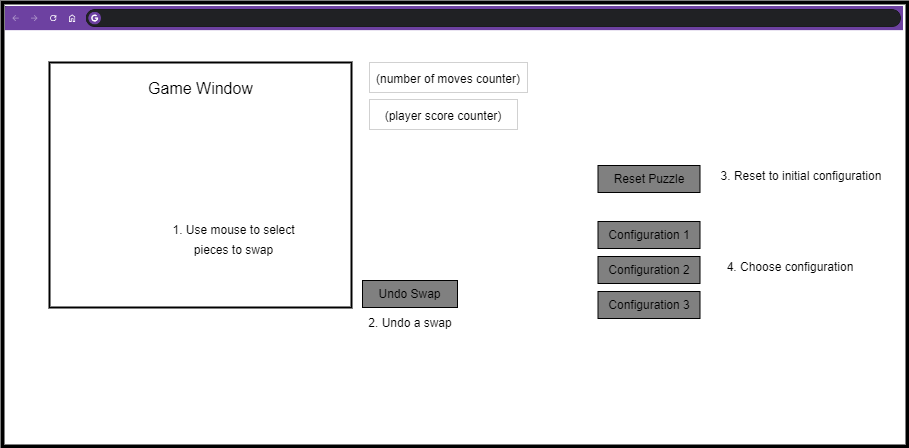

The diagram above was exported from draw.io. Its source (the exported page's mxGraphModel, read from the mxfile embedded in the PNG):
<mxGraphModel dx="1150" dy="946" grid="0" gridSize="10" guides="1" tooltips="1" connect="1" arrows="1" fold="1" page="0" pageScale="1" pageWidth="850" pageHeight="1100" math="0" shadow="0">
  <root>
    <mxCell id="0" />
    <mxCell id="1" parent="0" />
    <mxCell id="H_vDy73RLhmVP92egl3P-1" value="" style="rounded=0;whiteSpace=wrap;html=1;strokeWidth=4;" vertex="1" parent="1">
      <mxGeometry x="-582" y="-214" width="905" height="444" as="geometry" />
    </mxCell>
    <mxCell id="H_vDy73RLhmVP92egl3P-2" value="" style="rounded=0;whiteSpace=wrap;html=1;strokeWidth=2;" vertex="1" parent="1">
      <mxGeometry x="-535" y="-154" width="302" height="245" as="geometry" />
    </mxCell>
    <mxCell id="H_vDy73RLhmVP92egl3P-3" value="Game Window" style="text;html=1;align=center;verticalAlign=middle;whiteSpace=wrap;rounded=0;fontSize=16;" vertex="1" parent="1">
      <mxGeometry x="-449.5" y="-143" width="131" height="30" as="geometry" />
    </mxCell>
    <mxCell id="H_vDy73RLhmVP92egl3P-4" value="&lt;font style=&quot;font-size: 12px;&quot;&gt;1. Use mouse to select pieces to swap&lt;/font&gt;" style="text;html=1;align=center;verticalAlign=middle;whiteSpace=wrap;rounded=0;fontSize=16;" vertex="1" parent="1">
      <mxGeometry x="-417" y="-12" width="133" height="68" as="geometry" />
    </mxCell>
    <mxCell id="H_vDy73RLhmVP92egl3P-6" value="" style="shape=image;verticalLabelPosition=bottom;labelBackgroundColor=default;verticalAlign=top;aspect=fixed;imageAspect=0;image=data:image/png,(base64 omitted: 5088 chars);" vertex="1" parent="1">
      <mxGeometry x="-579" y="-210" width="898" height="24.14" as="geometry" />
    </mxCell>
    <mxCell id="H_vDy73RLhmVP92egl3P-7" value="&lt;font style=&quot;font-size: 12px;&quot;&gt;(number of moves counter)&lt;/font&gt;" style="text;html=1;align=center;verticalAlign=middle;whiteSpace=wrap;rounded=0;fontSize=16;strokeWidth=0;strokeColor=default;" vertex="1" parent="1">
      <mxGeometry x="-215" y="-154" width="158" height="30" as="geometry" />
    </mxCell>
    <mxCell id="H_vDy73RLhmVP92egl3P-8" value="&lt;font style=&quot;font-size: 12px;&quot;&gt;(player score counter)&lt;/font&gt;" style="text;html=1;align=center;verticalAlign=middle;whiteSpace=wrap;rounded=0;fontSize=16;strokeColor=default;strokeWidth=0;" vertex="1" parent="1">
      <mxGeometry x="-215" y="-117" width="148" height="30" as="geometry" />
    </mxCell>
    <mxCell id="H_vDy73RLhmVP92egl3P-12" value="Configuration 1" style="rounded=0;whiteSpace=wrap;html=1;fillColor=#808080;" vertex="1" parent="1">
      <mxGeometry x="13.5" y="5" width="102" height="27" as="geometry" />
    </mxCell>
    <mxCell id="H_vDy73RLhmVP92egl3P-13" value="Configuration 2" style="rounded=0;whiteSpace=wrap;html=1;fillColor=#808080;" vertex="1" parent="1">
      <mxGeometry x="13.5" y="40" width="102" height="27" as="geometry" />
    </mxCell>
    <mxCell id="H_vDy73RLhmVP92egl3P-14" value="Configuration 3" style="rounded=0;whiteSpace=wrap;html=1;fillColor=#808080;" vertex="1" parent="1">
      <mxGeometry x="13.5" y="75" width="102" height="27" as="geometry" />
    </mxCell>
    <mxCell id="H_vDy73RLhmVP92egl3P-15" value="Undo Swap" style="rounded=0;whiteSpace=wrap;html=1;fillColor=#808080;" vertex="1" parent="1">
      <mxGeometry x="-222" y="64" width="95" height="27" as="geometry" />
    </mxCell>
    <mxCell id="H_vDy73RLhmVP92egl3P-16" value="&lt;font style=&quot;font-size: 12px;&quot;&gt;2. Undo a swap&lt;/font&gt;" style="text;html=1;align=center;verticalAlign=middle;whiteSpace=wrap;rounded=0;fontSize=16;" vertex="1" parent="1">
      <mxGeometry x="-258.5" y="96" width="168" height="18" as="geometry" />
    </mxCell>
    <mxCell id="H_vDy73RLhmVP92egl3P-17" value="&lt;font style=&quot;font-size: 12px;&quot;&gt;3. Reset to initial configuration&lt;/font&gt;" style="text;html=1;align=center;verticalAlign=middle;whiteSpace=wrap;rounded=0;fontSize=16;" vertex="1" parent="1">
      <mxGeometry x="133" y="-51" width="168" height="18" as="geometry" />
    </mxCell>
    <mxCell id="H_vDy73RLhmVP92egl3P-18" value="&lt;font style=&quot;font-size: 12px;&quot;&gt;4. Choose configuration&lt;/font&gt;" style="text;html=1;align=center;verticalAlign=middle;whiteSpace=wrap;rounded=0;fontSize=16;" vertex="1" parent="1">
      <mxGeometry x="122" y="40" width="168" height="18" as="geometry" />
    </mxCell>
    <mxCell id="H_vDy73RLhmVP92egl3P-19" value="Reset Puzzle" style="rounded=0;whiteSpace=wrap;html=1;fillColor=#808080;" vertex="1" parent="1">
      <mxGeometry x="13.5" y="-51" width="102" height="27" as="geometry" />
    </mxCell>
  </root>
</mxGraphModel>